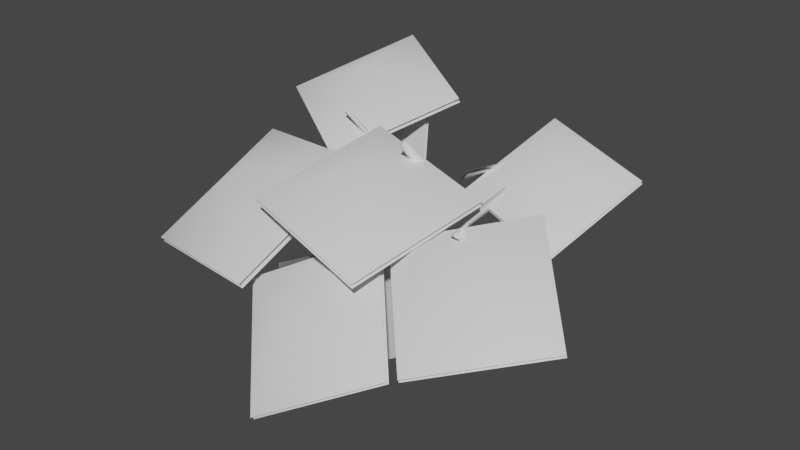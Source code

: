 # Source: fe_canopy_01-01-5-4.blend  (saved by Blender 3.0.42; exported with 4.5.12 LTS)
import bpy
from mathutils import Matrix  # noqa: F401  (used for matrix-valued properties, if any)

bpy.ops.wm.read_factory_settings(use_empty=True)
scene = bpy.context.scene
scene.name = 'Scene'

# ---- collections
col_collection_2 = bpy.data.collections.new('Collection 2'); scene.collection.children.link(col_collection_2)

# ---- materials (node trees are filled in below, after node groups)
mat_material = bpy.data.materials.new('Material')
mat_material.use_transparent_shadow = False

# ---- material node trees
mat_material.use_nodes = True; mat_material.node_tree.nodes.clear()
_N = mat_material.node_tree.nodes; _L = mat_material.node_tree.links
n0 = _N.new('ShaderNodeBsdfPrincipled'); n0.name = 'Principled BSDF'; n0.location = (10, 300)
n0.distribution = 'GGX'
n0.subsurface_method = 'RANDOM_WALK_SKIN'
n0.inputs[3].default_value = 1.45
n0.inputs[27].default_value = (0.0, 0.0, 0.0, 1.0)
n0.inputs[28].default_value = 1.0
n1 = _N.new('ShaderNodeOutputMaterial'); n1.name = 'Material Output'; n1.location = (300, 300)
_L.new(n0.outputs[0], n1.inputs[0])
n1.is_active_output = True

# ---- world
world_world = bpy.data.worlds.new('World'); scene.world = world_world
world_world.use_nodes = True; world_world.node_tree.nodes.clear()
_N = world_world.node_tree.nodes; _L = world_world.node_tree.links
n0 = _N.new('ShaderNodeOutputWorld'); n0.name = 'World Output'; n0.location = (300, 300)
n1 = _N.new('ShaderNodeBackground'); n1.name = 'Background'; n1.location = (10, 300)
n1.inputs[0].default_value = (0.05088, 0.05088, 0.05088, 1.0)
_L.new(n1.outputs[0], n0.inputs[0])
n0.is_active_output = True
world_world.color = (0.05088, 0.05088, 0.05088)
world_world.use_sun_shadow = False
world_world.sun_shadow_jitter_overblur = 0.0

# ---- meshes
me_0x077041c6_gmdl = bpy.data.meshes.new('0x077041C6.gmdl')
me_0x077041c6_gmdl.from_pydata([(0.05764, 0.03908, 0.02501), (0.01886, 0.0196, -0.03432), (-0.005227, 0.08951, -0.001922), (0.01115, 0.06654, 0.07489), (-0.03728, -0.4305, 0.04654), (0.02204, -0.4493, 0.007059), (0.04576, -1.976, 0.2552), (0.04974, -1.984, 0.238), (0.06585, -1.978, 0.2448), (-0.1527, -0.7735, 0.02805), (-0.08645, -0.7441, 0.003774), (-0.02206, -1.081, -0.03992), (-0.08255, -1.098, -0.04777), (-0.1788, -0.6908, 0.02966), (-0.08474, -0.4319, -0.05641), (-0.01344, -0.4477, -0.05831), (-0.05696, 0.03013, -0.03452), (-0.07066, 0.06092, 0.03422), (-0.09519, -0.4127, 0.008768), (-0.175, -0.7064, 0.09626), (-0.1527, -0.7735, 0.02805), (-0.07265, -1.121, 0.01314), (-0.157, -0.7948, 0.0948), (-0.07194, -0.7895, 0.08265), (-0.01233, -1.104, 0.01374), (0.5144, -1.493, 0.3659), (0.5614, -1.487, 0.3492), (0.5544, -1.478, 0.384), (-0.7164, -1.004, 0.6346), (-0.6981, -1.012, 0.6509), (-0.7091, -0.9765, 0.6499), (0.3228, -1.074, 0.1961), (0.3131, -1.129, 0.2083), (-0.03431, -1.152, -0.02831), (0.3004, -1.089, 0.2412), (0.3557, -1.102, 0.2057), (0.5614, -1.487, 0.3492), (0.3477, -1.109, 0.2482), (0.3477, -1.109, 0.2482), (-0.2165, -1.48, 0.03769), (-0.2202, -1.49, 0.103), (-0.4505, -0.8834, 0.3572), (-0.4752, -0.8607, 0.3262), (-0.4663, -0.8374, 0.3551), (0.02204, -0.4493, 0.007059), (-0.03176, -1.247, 0.7137), (-0.03247, -1.278, 0.6743), (0.0127, -1.25, 0.6921), (-0.09943, -0.6949, 0.1257), (-0.09333, -0.7625, 0.1184), (-0.04012, -0.6996, 0.1406), (-0.04012, -0.6996, 0.1406), (-0.5534, -1.655, 0.2866), (-0.5651, -1.653, 0.2738), (-0.5589, -1.67, 0.2649), (-0.1553, -1.518, 0.05722), (-0.2155, -1.541, 0.09385), (-0.2284, -1.539, 0.05206), (-0.2155, -1.541, 0.09385), (0.06585, -1.978, 0.2448), (-0.5651, -1.653, 0.2738), (-0.5651, -1.653, 0.2738), (-0.7091, -0.9765, 0.6499), (-0.07066, 0.06092, 0.03422), (-0.05696, 0.03013, -0.03452), (0.05764, 0.03908, 0.02501), (0.5792, -0.847, 0.5293), (0.5553, -0.8681, 0.5531), (0.6013, -0.8869, 0.5231), (0.3477, -1.109, 0.2482), (-0.01233, -1.104, 0.01374), (0.9257, -1.123, 0.1915), (0.2283, -0.9779, 0.3569), (0.7005, -0.8266, 0.5984), (0.7032, -0.838, 0.6197), (1.133, -0.5059, 0.5252), (0.436, -0.3608, 0.6908), (0.9283, -1.134, 0.2125), (0.231, -0.9893, 0.3783), (0.4333, -0.3494, 0.6695), (1.131, -0.4944, 0.5039), (0.133, -1.568, 0.2166), (0.8265, -1.043, 0.4008), (0.784, -1.704, 0.3012), (0.7882, -1.719, 0.3267), (0.6788, -2.152, -0.174), (1.372, -1.627, 0.01026), (0.1372, -1.582, 0.2418), (0.8307, -1.057, 0.4263), (1.368, -1.612, -0.01519), (0.6745, -2.137, -0.1995), (-0.6233, -1.927, -0.1399), (0.1021, -1.599, 0.2508), (-0.02253, -2.197, -0.02245), (-0.02447, -2.217, -0.001453), (-0.1185, -2.489, -0.6057), (0.6069, -2.161, -0.2149), (-0.6252, -1.947, -0.1192), (0.1002, -1.62, 0.2718), (0.6089, -2.14, -0.2359), (-0.1165, -2.468, -0.6267), (-0.3849, -1.201, 0.4329), (-0.5345, -2.115, -0.08722), (-1.033, -1.663, 0.3473), (-1.041, -1.68, 0.3778), (-1.418, -0.974, 0.3311), (-1.567, -1.888, -0.1889), (-0.3926, -1.217, 0.4631), (-0.5423, -2.131, -0.05668), (-1.56, -1.872, -0.2195), (-1.41, -0.9579, 0.3006), (-0.2194, -0.4511, 0.6619), (-0.6988, -1.141, 0.3615), (-0.8421, -0.6589, 0.8087), (-0.843, -0.6702, 0.8361), (-0.9719, -0.01015, 0.8507), (-1.451, -0.6997, 0.5504), (-0.2203, -0.4623, 0.689), (-0.6997, -1.152, 0.3889), (-1.45, -0.6884, 0.523), (-0.971, 0.001164, 0.8232), (-0.437, -0.9803, 0.5827), (0.4728, -1.148, 0.4043), (-0.05347, -1.578, 0.6129), (-0.04923, -1.587, 0.6428), (-0.6422, -1.878, 0.3812), (0.2676, -2.046, 0.2029), (-0.4328, -0.9889, 0.6121), (0.4771, -1.157, 0.4341), (0.2634, -2.037, 0.1731), (-0.6464, -1.869, 0.3514), (0.2436, -0.9848, 0.4793), (-0.0975, -0.7388, 0.1015), (0.1942, -0.2569, 0.1516), (0.5353, -0.5029, 0.5294), (0.2323, -0.9794, 0.493), (0.5238, -0.4974, 0.5433), (0.1827, -0.2514, 0.1655), (-0.1089, -0.7333, 0.1154), (0.3057, -1.272, -0.5671), (-0.05231, -1.079, -0.005113), (-0.007124, -1.724, 0.2445), (0.351, -1.917, -0.3175), (0.2862, -1.277, -0.5776), (0.3312, -1.922, -0.3282), (-0.02689, -1.73, 0.2338), (-0.07208, -1.085, -0.01577), (-0.8422, -0.8019, -0.1425), (-0.2427, -0.8123, 0.163), (-0.492, -0.4393, 0.6647), (-1.091, -0.429, 0.3592), (-0.8364, -0.7835, -0.1533), (-1.086, -0.4103, 0.3483), (-0.4861, -0.4207, 0.6538), (-0.2369, -0.7936, 0.1521), (-0.4762, -1.871, -0.002247), (-0.1324, -1.408, 0.07497), (-0.425, -1.122, -0.3386), (-0.7689, -1.585, -0.4158), (-0.4642, -1.878, -0.01547), (-0.7567, -1.592, -0.4292), (-0.4127, -1.129, -0.352), (-0.1201, -1.415, 0.06158)], [], [(0, 1, 2), (4, 5, 3), (3, 5, 0), (6, 7, 8), (9, 10, 12), (10, 11, 12), (15, 10, 14), (13, 14, 10), (1, 16, 2), (16, 17, 2), (17, 3, 2), (3, 0, 2), (19, 18, 13), (18, 14, 13), (22, 20, 21), (20, 12, 21), (10, 23, 11), (23, 24, 11), (25, 26, 27), (28, 29, 30), (33, 11, 32), (11, 31, 32), (11, 24, 31), (24, 34, 31), (35, 36, 32), (32, 36, 25), (35, 37, 26), (37, 27, 26), (27, 38, 25), (38, 32, 25), (12, 39, 21), (39, 40, 21), (41, 42, 9), (13, 9, 42), (9, 22, 41), (19, 43, 22), (22, 43, 41), (13, 42, 19), (19, 42, 43), (23, 10, 44), (44, 10, 15), (45, 46, 47), (19, 48, 18), (48, 4, 18), (49, 5, 50), (50, 4, 48), (48, 49, 45), (49, 46, 45), (50, 47, 49), (49, 47, 46), (48, 45, 51), (51, 45, 47), (52, 53, 54), (55, 40, 56), (39, 55, 57), (7, 57, 8), (57, 55, 8), (57, 7, 58), (58, 7, 6), (6, 59, 56), (55, 56, 59), (52, 40, 60), (40, 39, 60), (54, 61, 57), (39, 57, 61), (57, 56, 54), (40, 52, 56), (56, 52, 54), (42, 41, 28), (41, 29, 28), (28, 62, 42), (43, 42, 62), (41, 43, 29), (43, 30, 29), (12, 11, 33), (21, 40, 33), (33, 40, 55), (24, 21, 33), (4, 3, 18), (17, 18, 3), (18, 63, 14), (63, 16, 14), (1, 15, 64), (14, 64, 15), (5, 15, 65), (15, 1, 65), (22, 48, 19), (33, 32, 24), (24, 32, 34), (31, 35, 32), (34, 32, 37), (66, 67, 68), (31, 34, 66), (34, 67, 66), (34, 69, 67), (69, 68, 67), (37, 35, 68), (31, 66, 35), (35, 66, 68), (21, 70, 22), (70, 23, 22), (49, 22, 23), (9, 13, 10), (23, 5, 49), (5, 4, 50), (48, 22, 49), (12, 33, 39), (33, 55, 39), (71, 72, 73), (74, 75, 76), (77, 75, 74), (78, 74, 76), (77, 74, 78), (73, 72, 79), (80, 73, 79), (71, 73, 80), (81, 82, 83), (84, 85, 86), (87, 85, 84), (88, 84, 86), (87, 84, 88), (83, 82, 89), (90, 83, 89), (81, 83, 90), (91, 92, 93), (94, 95, 96), (97, 95, 94), (98, 94, 96), (97, 94, 98), (93, 92, 99), (100, 93, 99), (91, 93, 100), (101, 102, 103), (104, 105, 106), (107, 105, 104), (108, 104, 106), (107, 104, 108), (103, 102, 109), (110, 103, 109), (101, 103, 110), (111, 112, 113), (114, 115, 116), (117, 115, 114), (118, 114, 116), (117, 114, 118), (113, 112, 119), (120, 113, 119), (111, 113, 120), (121, 122, 123), (124, 125, 126), (127, 125, 124), (128, 124, 126), (127, 124, 128), (123, 122, 129), (130, 123, 129), (121, 123, 130), (131, 132, 134), (132, 133, 134), (135, 136, 138), (136, 137, 138), (139, 140, 142), (140, 141, 142), (143, 144, 146), (144, 145, 146), (147, 148, 150), (148, 149, 150), (151, 152, 154), (152, 153, 154), (155, 156, 158), (156, 157, 158), (159, 160, 162), (160, 161, 162)])
me_0x077041c6_gmdl.polygons.foreach_set('use_smooth', [True] * 172)
_uv = me_0x077041c6_gmdl.uv_layers.new(name='UVMap')
_uv.uv.foreach_set('vector', [0.4453, 0.06866, 0.444, 0.07944, 0.4433, 0.08579, 0.5626, 0.08701, 0.5619, 0.08204, 0.444, 0.07944, 0.444, 0.07944, 0.5619, 0.08204, 0.4453, 0.06866, 0.9719, 0.2098, 0.9727, 0.2081, 0.9774, 0.2021, 0.6391, 0.1207, 0.6161, 0.1006, 0.7554, 0.1343, 0.6161, 0.1006, 0.7557, 0.1175, 0.7554, 0.1343, 0.5541, 0.09284, 0.6161, 0.1006, 0.5517, 0.1119, 0.6056, 0.1199, 0.5517, 0.1119, 0.6161, 0.1006, 0.444, 0.07944, 0.4417, 0.09847, 0.4433, 0.08579, 0.4417, 0.09847, 0.4415, 0.1007, 0.4433, 0.08579, 0.4415, 0.1007, 0.444, 0.07944, 0.4433, 0.08579, 0.444, 0.07944, 0.4453, 0.06866, 0.4433, 0.08579, 0.61, 0.1173, 0.5545, 0.1134, 0.6056, 0.1199, 0.5545, 0.1134, 0.5517, 0.1119, 0.6056, 0.1199, 0.6421, 0.1184, 0.6391, 0.1207, 0.7541, 0.1308, 0.6391, 0.1207, 0.7554, 0.1343, 0.7541, 0.1308, 0.6161, 0.1006, 0.6191, 0.08994, 0.7557, 0.1175, 0.6191, 0.08994, 0.7559, 0.1144, 0.7557, 0.1175, 0.9264, 0.07997, 0.9215, 0.07207, 0.9223, 0.07185, 0.7417, 0.2392, 0.749, 0.2333, 0.7444, 0.2416, 0.7864, 0.1224, 0.7557, 0.1175, 0.8411, 0.1045, 0.7557, 0.1175, 0.8228, 0.09464, 0.8411, 0.1045, 0.7557, 0.1175, 0.7559, 0.1144, 0.8228, 0.09464, 0.7559, 0.1144, 0.8236, 0.09397, 0.8228, 0.09464, 0.8449, 0.09051, 0.9215, 0.07207, 0.8411, 0.1045, 0.8411, 0.1045, 0.9215, 0.07207, 0.9264, 0.07997, 0.8449, 0.09051, 0.8468, 0.08882, 0.9215, 0.07207, 0.8468, 0.08882, 0.9223, 0.07185, 0.9215, 0.07207, 0.9223, 0.07185, 0.8468, 0.08882, 0.9264, 0.07997, 0.8468, 0.08882, 0.8411, 0.1045, 0.9264, 0.07997, 0.7554, 0.1343, 0.8886, 0.1897, 0.7541, 0.1308, 0.8886, 0.1897, 0.8852, 0.1901, 0.7541, 0.1308, 0.6654, 0.1691, 0.6504, 0.1734, 0.6391, 0.1207, 0.6056, 0.1199, 0.6391, 0.1207, 0.6504, 0.1734, 0.6391, 0.1207, 0.6421, 0.1184, 0.6654, 0.1691, 0.61, 0.1173, 0.6499, 0.176, 0.6421, 0.1184, 0.6421, 0.1184, 0.6499, 0.176, 0.6654, 0.1691, 0.6056, 0.1199, 0.6504, 0.1734, 0.61, 0.1173, 0.61, 0.1173, 0.6504, 0.1734, 0.6499, 0.176, 0.6191, 0.08994, 0.6161, 0.1006, 0.5619, 0.08204, 0.5619, 0.08204, 0.6161, 0.1006, 0.5541, 0.09284, 0.7587, 0.02375, 0.7625, 0.03173, 0.7601, 0.02156, 0.61, 0.1173, 0.626, 0.08063, 0.5545, 0.1134, 0.626, 0.08063, 0.5626, 0.08701, 0.5545, 0.1134, 0.6483, 0.0766, 0.5619, 0.08204, 0.6399, 0.06304, 0.6399, 0.06304, 0.5626, 0.08701, 0.626, 0.08063, 0.626, 0.08063, 0.6483, 0.0766, 0.7587, 0.02375, 0.6483, 0.0766, 0.7625, 0.03173, 0.7587, 0.02375, 0.6399, 0.06304, 0.7601, 0.02156, 0.6483, 0.0766, 0.6483, 0.0766, 0.7601, 0.02156, 0.7625, 0.03173, 0.626, 0.08063, 0.7587, 0.02375, 0.6399, 0.06304, 0.6399, 0.06304, 0.7587, 0.02375, 0.7601, 0.02156, 0.9147, 0.2577, 0.9155, 0.2583, 0.9246, 0.2582, 0.9019, 0.1797, 0.8852, 0.1901, 0.9044, 0.1964, 0.8886, 0.1897, 0.9019, 0.1797, 0.9041, 0.1963, 0.9727, 0.2081, 0.9041, 0.1963, 0.9774, 0.2021, 0.9041, 0.1963, 0.9019, 0.1797, 0.9774, 0.2021, 0.9041, 0.1963, 0.9727, 0.2081, 0.9044, 0.1964, 0.9044, 0.1964, 0.9727, 0.2081, 0.9719, 0.2098, 0.9719, 0.2098, 0.9774, 0.2021, 0.9044, 0.1964, 0.9019, 0.1797, 0.9044, 0.1964, 0.9774, 0.2021, 0.9147, 0.2577, 0.8852, 0.1901, 0.9155, 0.2583, 0.8852, 0.1901, 0.8886, 0.1897, 0.9155, 0.2583, 0.9246, 0.2582, 0.9155, 0.2583, 0.9041, 0.1963, 0.8886, 0.1897, 0.9041, 0.1963, 0.9155, 0.2583, 0.9041, 0.1963, 0.9044, 0.1964, 0.9246, 0.2582, 0.8852, 0.1901, 0.9147, 0.2577, 0.9044, 0.1964, 0.9044, 0.1964, 0.9147, 0.2577, 0.9246, 0.2582, 0.6504, 0.1734, 0.6654, 0.1691, 0.7417, 0.2392, 0.6654, 0.1691, 0.749, 0.2333, 0.7417, 0.2392, 0.7417, 0.2392, 0.7444, 0.2416, 0.6504, 0.1734, 0.6499, 0.176, 0.6504, 0.1734, 0.7444, 0.2416, 0.6654, 0.1691, 0.6499, 0.176, 0.749, 0.2333, 0.6499, 0.176, 0.7444, 0.2416, 0.749, 0.2333, 0.7554, 0.1343, 0.7557, 0.1175, 0.7864, 0.1224, 0.7541, 0.1308, 0.8852, 0.1901, 0.7864, 0.1224, 0.7864, 0.1224, 0.8852, 0.1901, 0.9019, 0.1797, 0.7559, 0.1144, 0.7541, 0.1308, 0.7864, 0.1224, 0.5626, 0.08701, 0.444, 0.07944, 0.5545, 0.1134, 0.4415, 0.1007, 0.5545, 0.1134, 0.444, 0.07944, 0.5545, 0.1134, 0.4415, 0.1007, 0.5517, 0.1119, 0.4415, 0.1007, 0.4417, 0.09847, 0.5517, 0.1119, 0.444, 0.07944, 0.5541, 0.09284, 0.4417, 0.09847, 0.5517, 0.1119, 0.4417, 0.09847, 0.5541, 0.09284, 0.5619, 0.08204, 0.5541, 0.09284, 0.4453, 0.06866, 0.5541, 0.09284, 0.444, 0.07944, 0.4453, 0.06866, 0.6421, 0.1184, 0.626, 0.08063, 0.61, 0.1173, 0.7864, 0.1224, 0.8411, 0.1045, 0.7559, 0.1144, 0.7559, 0.1144, 0.8411, 0.1045, 0.8236, 0.09397, 0.8228, 0.09464, 0.8449, 0.09051, 0.8411, 0.1045, 0.8236, 0.09397, 0.8411, 0.1045, 0.8468, 0.08882, 0.8688, 0.03579, 0.8696, 0.03567, 0.8804, 0.03821, 0.8228, 0.09464, 0.8236, 0.09397, 0.8688, 0.03579, 0.8236, 0.09397, 0.8696, 0.03567, 0.8688, 0.03579, 0.8236, 0.09397, 0.8468, 0.08882, 0.8696, 0.03567, 0.8468, 0.08882, 0.8804, 0.03821, 0.8696, 0.03567, 0.8468, 0.08882, 0.8449, 0.09051, 0.8804, 0.03821, 0.8228, 0.09464, 0.8688, 0.03579, 0.8449, 0.09051, 0.8449, 0.09051, 0.8688, 0.03579, 0.8804, 0.03821, 0.7541, 0.1308, 0.7559, 0.1144, 0.6421, 0.1184, 0.7559, 0.1144, 0.6191, 0.08994, 0.6421, 0.1184, 0.6483, 0.0766, 0.6421, 0.1184, 0.6191, 0.08994, 0.6391, 0.1207, 0.6056, 0.1199, 0.6161, 0.1006, 0.6191, 0.08994, 0.5619, 0.08204, 0.6483, 0.0766, 0.5619, 0.08204, 0.5626, 0.08701, 0.6399, 0.06304, 0.626, 0.08063, 0.6421, 0.1184, 0.6483, 0.0766, 0.7554, 0.1343, 0.7864, 0.1224, 0.8886, 0.1897, 0.7864, 0.1224, 0.9019, 0.1797, 0.8886, 0.1897, 0.358, 0.2319, 0.6677, 0.2355, 0.5182, 0.4031, 0.1928, 0.4031, 0.03142, 0.5718, 0.3446, 0.5706, 0.03262, 0.2319, 0.03142, 0.5718, 0.1928, 0.4031, 0.3422, 0.2355, 0.1928, 0.4031, 0.3446, 0.5706, 0.03262, 0.2319, 0.1928, 0.4031, 0.3422, 0.2355, 0.5182, 0.4031, 0.6677, 0.2355, 0.67, 0.5706, 0.3568, 0.5718, 0.5182, 0.4031, 0.67, 0.5706, 0.358, 0.2319, 0.5182, 0.4031, 0.3568, 0.5718, 0.4252, 0.5975, 0.8046, 0.5975, 0.6149, 0.7869, 0.2144, 0.7869, 0.02476, 0.9764, 0.4041, 0.9764, 0.02476, 0.5975, 0.02476, 0.9764, 0.2144, 0.7869, 0.4041, 0.5975, 0.2144, 0.7869, 0.4041, 0.9764, 0.02476, 0.5975, 0.2144, 0.7869, 0.4041, 0.5975, 0.6149, 0.7869, 0.8046, 0.5975, 0.8046, 0.9764, 0.4252, 0.9764, 0.6149, 0.7869, 0.8046, 0.9764, 0.4252, 0.5975, 0.6149, 0.7869, 0.4252, 0.9764, 0.3549, 0.2311, 0.6708, 0.2338, 0.5168, 0.4051, 0.1914, 0.4051, 0.03315, 0.5717, 0.3456, 0.5702, 0.02946, 0.2311, 0.03315, 0.5717, 0.1914, 0.4051, 0.3454, 0.2338, 0.1914, 0.4051, 0.3456, 0.5702, 0.02946, 0.2311, 0.1914, 0.4051, 0.3454, 0.2338, 0.5168, 0.4051, 0.6708, 0.2338, 0.671, 0.5702, 0.3586, 0.5717, 0.5168, 0.4051, 0.671, 0.5702, 0.3549, 0.2311, 0.5168, 0.4051, 0.3586, 0.5717, 0.4252, 0.5975, 0.8046, 0.5975, 0.6149, 0.7869, 0.2144, 0.7869, 0.02476, 0.9764, 0.4041, 0.9764, 0.02476, 0.5975, 0.02476, 0.9764, 0.2144, 0.7869, 0.4041, 0.5975, 0.2144, 0.7869, 0.4041, 0.9764, 0.02476, 0.5975, 0.2144, 0.7869, 0.4041, 0.5975, 0.6149, 0.7869, 0.8046, 0.5975, 0.8046, 0.9764, 0.4252, 0.9764, 0.6149, 0.7869, 0.8046, 0.9764, 0.4252, 0.5975, 0.6149, 0.7869, 0.4252, 0.9764, 0.3589, 0.2363, 0.6709, 0.2339, 0.5179, 0.4026, 0.1925, 0.4026, 0.03347, 0.5738, 0.3454, 0.5697, 0.03347, 0.2363, 0.03347, 0.5738, 0.1925, 0.4026, 0.3455, 0.2339, 0.1925, 0.4026, 0.3454, 0.5697, 0.03347, 0.2363, 0.1925, 0.4026, 0.3455, 0.2339, 0.5179, 0.4026, 0.6709, 0.2339, 0.6708, 0.5697, 0.3589, 0.5738, 0.5179, 0.4026, 0.6708, 0.5697, 0.3589, 0.2363, 0.5179, 0.4026, 0.3589, 0.5738, 0.4252, 0.5975, 0.8046, 0.5975, 0.6149, 0.7869, 0.2144, 0.7869, 0.02476, 0.9764, 0.4041, 0.9764, 0.02476, 0.5975, 0.02476, 0.9764, 0.2144, 0.7869, 0.4041, 0.5975, 0.2144, 0.7869, 0.4041, 0.9764, 0.02476, 0.5975, 0.2144, 0.7869, 0.4041, 0.5975, 0.6149, 0.7869, 0.8046, 0.5975, 0.8046, 0.9764, 0.4252, 0.9764, 0.6149, 0.7869, 0.8046, 0.9764, 0.4252, 0.5975, 0.6149, 0.7869, 0.4252, 0.9764, 0.7103, 0.3095, 0.9556, 0.3125, 0.7093, 0.5617, 0.9556, 0.3125, 0.9576, 0.5607, 0.7093, 0.5617, 0.7103, 0.3095, 0.7093, 0.5617, 0.9556, 0.3125, 0.7093, 0.5617, 0.9576, 0.5607, 0.9556, 0.3125, 0.7103, 0.3095, 0.9556, 0.3125, 0.7093, 0.5617, 0.9556, 0.3125, 0.9576, 0.5607, 0.7093, 0.5617, 0.7103, 0.3095, 0.7093, 0.5617, 0.9556, 0.3125, 0.7093, 0.5617, 0.9576, 0.5607, 0.9556, 0.3125, 0.7103, 0.3095, 0.9556, 0.3125, 0.7093, 0.5617, 0.9556, 0.3125, 0.9576, 0.5607, 0.7093, 0.5617, 0.7103, 0.3095, 0.7093, 0.5617, 0.9556, 0.3125, 0.7093, 0.5617, 0.9576, 0.5607, 0.9556, 0.3125, 0.7103, 0.3095, 0.9556, 0.3125, 0.7093, 0.5617, 0.9556, 0.3125, 0.9576, 0.5607, 0.7093, 0.5617, 0.7103, 0.3095, 0.7093, 0.5617, 0.9556, 0.3125, 0.7093, 0.5617, 0.9576, 0.5607, 0.9556, 0.3125])
me_0x077041c6_gmdl.materials.append(mat_material)
me_0x077041c6_gmdl.use_remesh_fix_poles = True
me_0x077041c6_gmdl.use_remesh_preserve_attributes = False
me_0x077041c6_gmdl.update()
arm_armature_001 = bpy.data.armatures.new('Armature.001')  # bones are not reproduced

# ---- objects
ob_armature = bpy.data.objects.new('Armature', arm_armature_001)
ob_0_687288_l_50_5075_f_50_0194_001 = bpy.data.objects.new('0,687288 L 50,5075 F 50,0194.001', me_0x077041c6_gmdl)

# ---- transforms, parenting, visibility, modifiers, constraints
ob_armature.location = (0.0, 0.0, 0.0)
ob_0_687288_l_50_5075_f_50_0194_001.parent = ob_armature
ob_0_687288_l_50_5075_f_50_0194_001.location = (0.0, 0.0, 0.0)
_vg = ob_0_687288_l_50_5075_f_50_0194_001.vertex_groups.new(name='Bone')
for _i, _w in zip([0, 1, 2, 3, 4, 5, 6, 7, 8, 9, 10, 11, 12, 13, 14, 15, 16, 17, 18, 19, 20, 21, 22, 23, 24, 25, 26, 27, 28, 29, 30, 31, 32, 33, 34, 35, 36, 37, 38, 39, 40, 41, 42, 43, 44, 45, 46, 47, 48, 49, 50, 51, 52, 53, 54, 55, 56, 57, 58, 59, 60, 61, 62, 63, 64, 65, 66, 67, 68, 69, 70, 71, 72, 73, 74, 75, 76, 77, 78, 79, 80, 81, 82, 83, 84, 85, 86, 87, 88, 89, 90, 91, 92, 93, 94, 95, 96, 97, 98, 99, 100, 101, 102, 103, 104, 105, 106, 107, 108, 109, 110, 111, 112, 113, 114, 115, 116, 117, 118, 119, 120, 121, 122, 123, 124, 125, 126, 127, 128, 129, 130, 131, 132, 133, 134, 135, 136, 137, 138, 139, 140, 141, 142, 143, 144, 145, 146, 147, 148, 149, 150, 151, 152, 153, 154, 155, 156, 157, 158, 159, 160, 161, 162], [1.0, 1.0, 1.0, 1.0, 0.5, 0.5, 0.0, 0.0, 0.0, 0.0, 0.0, 0.0, 0.0, 0.0, 0.5, 0.5, 1.0, 1.0, 0.5, 0.003942, 0.0, 0.0, 0.0, 7.117e-05, 0.0, 0.0, 0.0, 0.0, 0.0, 2.328e-09, 0.0, 0.0, 0.0002825, 0.0, 0.001559, 6.038e-05, 0.0, 8.124e-05, 8.124e-05, 0.0, 5.066e-05, 0.0, 0.0, 1.431e-06, 0.5, 0.0, 1.574e-05, 0.0, 9.066e-05, 0.0, 0.0, 0.0, 0.0, 0.0, 0.0, 0.0, 0.0, 0.0, 0.0, 0.0, 0.0, 0.0, 0.0, 1.0, 1.0, 1.0, 0.0, 0.0, 8.106e-06, 8.124e-05, 0.0, 0.00129, 0.0, 0.0, 0.0, 5.186e-06, 2.986e-05, 0.0, 0.0009893, 6.98e-05, 1.222e-05, 0.0003084, 1.842e-05, 0.0, 2.384e-06, 0.0001004, 0.0003117, 0.001645, 0.0001914, 1.252e-06, 3.206e-05, 5.066e-05, 1.401e-05, 0.0, 0.0, 0.0, 0.0001274, 0.0001916, 0.0005501, 0.0, 7.153e-06, 0.0, 8.386e-05, 1.514e-05, 0.0001236, 0.0001888, 0.0, 0.004492, 6.676e-06, 1.699e-05, 9.775e-06, 0.0, 5.23e-12, 0.0, 0.0, 0.004744, 0.000805, 0.0, 5.73e-09, 0.0005714, 2.974e-08, 0.0, 0.001831, 0.0, 6.068e-05, 4.768e-06, 7.033e-06, 0.0, 0.001551, 0.0, 0.001091, 1.854e-05, 1.639e-05, 9.561e-05, 0.0, 0.0, 0.0004005, 1.132e-06, 0.0, 3.397e-06, 0.001262, 0.0, 0.0004951, 1.788e-06, 0.0, 0.0001294, 0.000387, 0.0, 8.523e-06, 0.0188, 8.643e-06, 0.0001587, 0.0, 9.143e-05, 0.0005959, 6.735e-06, 0.0, 4.584e-05, 3.338e-06, 1.514e-05, 1.603e-05, 0.0, 0.0]): _vg.add([_i], _w, 'REPLACE')
_vg = ob_0_687288_l_50_5075_f_50_0194_001.vertex_groups.new(name='Bone.001')
for _i, _w in zip([4, 5, 9, 10, 13, 14, 15, 18, 19, 20, 22, 23, 44, 48, 49, 50, 51, 131, 132, 133, 134, 135, 136, 137, 138], [0.5, 0.5, 1.0, 1.0, 1.0, 0.5, 0.5, 0.5, 0.9961, 1.0, 1.0, 0.9999, 0.5, 0.9999, 1.0, 1.0, 1.0, 1.0, 1.0, 0.9999, 1.0, 1.0, 0.9996, 1.0, 1.0]): _vg.add([_i], _w, 'REPLACE')
_vg = ob_0_687288_l_50_5075_f_50_0194_001.vertex_groups.new(name='Bone.002')
for _i, _w in zip([45, 46, 47, 121, 122, 123, 124, 125, 126, 127, 128, 129, 130], [1.0, 1.0, 1.0, 1.0, 0.9982, 1.0, 0.9999, 1.0, 1.0, 1.0, 0.9984, 1.0, 0.9989]): _vg.add([_i], _w, 'REPLACE')
_vg = ob_0_687288_l_50_5075_f_50_0194_001.vertex_groups.new(name='Bone.003')
for _i, _w in zip([28, 29, 30, 41, 42, 43, 62, 103, 111, 112, 113, 114, 115, 116, 117, 118, 119, 120, 147, 148, 149, 150, 151, 152, 153, 154], [0.0, 1.955e-05, 0.0, 1.0, 1.0, 1.0, 0.0, 1.514e-05, 0.0, 1.371e-06, 0.0, 0.0, 0.004744, 0.000805, 0.0, 1.43e-05, 0.0005714, 1.082e-05, 1.0, 1.0, 0.9803, 1.0, 0.9998, 1.0, 0.9999, 0.9994]): _vg.add([_i], _w, 'REPLACE')
_vg = ob_0_687288_l_50_5075_f_50_0194_001.vertex_groups.new(name='Bone.007')
for _i, _w in zip([11, 12, 21, 24, 33, 70, 139, 140, 141, 142, 143, 144, 145, 146], [1.0, 1.0, 1.0, 1.0, 1.0, 1.0, 1.0, 0.9987, 1.0, 0.9995, 1.0, 1.0, 0.9999, 0.9996]): _vg.add([_i], _w, 'REPLACE')
_vg = ob_0_687288_l_50_5075_f_50_0194_001.vertex_groups.new(name='Bone.004')
for _i, _w in zip([31, 32, 34, 35, 37, 38, 69], [1.0, 0.9997, 0.9984, 0.9999, 0.9999, 0.9999, 0.9999]): _vg.add([_i], _w, 'REPLACE')
_vg = ob_0_687288_l_50_5075_f_50_0194_001.vertex_groups.new(name='Bone.005')
for _i, _w in zip([25, 26, 27, 36, 81, 82, 83, 84, 85, 86, 87, 88, 89, 90, 92], [1.0, 1.0, 1.0, 1.0, 0.9997, 1.0, 1.0, 1.0, 0.9819, 0.9997, 0.9984, 0.9998, 1.0, 0.9998, 5.929e-07]): _vg.add([_i], _w, 'REPLACE')
_vg = ob_0_687288_l_50_5075_f_50_0194_001.vertex_groups.new(name='Bone.006')
for _i, _w in zip([66, 67, 68, 71, 72, 73, 74, 75, 76, 77, 78, 79, 80], [1.0, 1.0, 1.0, 0.9987, 1.0, 1.0, 1.0, 1.0, 1.0, 1.0, 0.999, 0.9999, 1.0]): _vg.add([_i], _w, 'REPLACE')
_vg = ob_0_687288_l_50_5075_f_50_0194_001.vertex_groups.new(name='Bone.008')
for _i, _w in zip([39, 40, 55, 56, 57, 58, 155, 156, 157, 158, 159, 160, 161, 162], [1.0, 0.9999, 1.0, 1.0, 1.0, 1.0, 1.0, 1.0, 1.0, 1.0, 1.0, 1.0, 1.0, 1.0]): _vg.add([_i], _w, 'REPLACE')
_vg = ob_0_687288_l_50_5075_f_50_0194_001.vertex_groups.new(name='Bone.009')
for _i, _w in zip([52, 53, 54, 60, 61, 101, 102, 103, 104, 105, 106, 107, 108, 109, 110], [1.0, 1.0, 1.0, 1.0, 1.0, 1.0, 0.9999, 1.0, 0.9999, 0.9998, 1.0, 0.9955, 1.0, 1.0, 1.0]): _vg.add([_i], _w, 'REPLACE')
_vg = ob_0_687288_l_50_5075_f_50_0194_001.vertex_groups.new(name='Bone.010')
for _i, _w in zip([6, 7, 8, 59, 85, 90, 91, 92, 93, 94, 95, 96, 97, 98, 99, 100], [1.0, 1.0, 1.0, 1.0, 0.018, 0.0001394, 0.9999, 1.0, 1.0, 1.0, 1.0, 0.9999, 0.9998, 0.9994, 1.0, 1.0]): _vg.add([_i], _w, 'REPLACE')
_vg = ob_0_687288_l_50_5075_f_50_0194_001.vertex_groups.new(name='Bone.013')
for _i, _w in zip([28, 29, 30, 62, 111, 112, 113, 114, 115, 116, 117, 118, 119, 120, 149], [1.0, 1.0, 1.0, 1.0, 1.0, 1.0, 1.0, 1.0, 0.9905, 0.9984, 1.0, 1.0, 0.9989, 1.0, 0.0008828]): _vg.add([_i], _w, 'REPLACE')
_m = ob_0_687288_l_50_5075_f_50_0194_001.modifiers.new('Armature', 'ARMATURE')
_m.object = ob_armature

# ---- collection membership
col_collection_2.objects.link(ob_armature)
col_collection_2.objects.link(ob_0_687288_l_50_5075_f_50_0194_001)

# ---- scene / render settings (as saved in the file)
scene.frame_start = 1; scene.frame_end = 250; scene.frame_set(15)
scene.render.engine = 'BLENDER_EEVEE_NEXT'
scene.cycles.sampling_pattern = 'TABULATED_SOBOL'
scene.cycles.use_light_tree = False
scene.view_settings.view_transform = 'Filmic'
bpy.context.view_layer.update()

# ---- added for rendering (the .blend has no active camera and no usable light): camera, sun
cam_auto = bpy.data.cameras.new('AutoCamera')
cam_auto.lens = 50.0
cam_auto.sensor_width = 36.0
cam_auto.clip_end = 1000.0
ob_auto_camera = bpy.data.objects.new('AutoCamera', cam_auto)
scene.collection.objects.link(ob_auto_camera)
ob_auto_camera.location = (3.76984, -5.84054, 3.20591)
ob_auto_camera.rotation_euler = (1.09748, -7.21219e-08, 0.694738)
scene.camera = ob_auto_camera
light_auto_sun = bpy.data.lights.new('AutoSun', 'SUN')
light_auto_sun.energy = 3.0
light_auto_sun.angle = 0.0523599
ob_auto_sun = bpy.data.objects.new('AutoSun', light_auto_sun)
scene.collection.objects.link(ob_auto_sun)
ob_auto_sun.rotation_euler = (0.872665, 0.174533, 0.523599)
bpy.context.view_layer.update()
